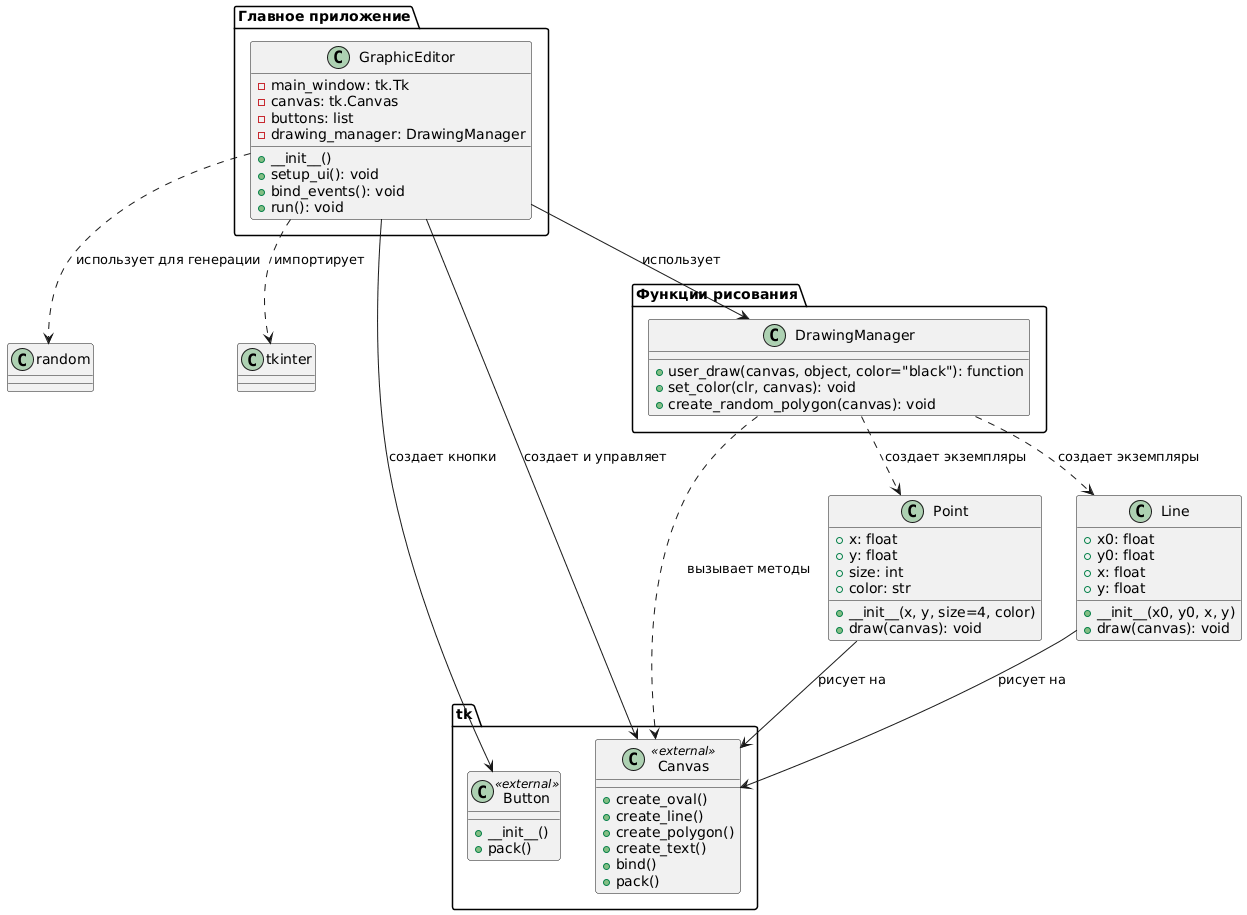

The diagram above was rendered by PlantUML. Its source (embedded in the PNG):
@startuml
class Point {
  + x: float
  + y: float
  + size: int
  + color: str
  
  + __init__(x, y, size=4, color)
  + draw(canvas): void
}

class Line {
  + x0: float
  + y0: float
  + x: float
  + y: float
  
  + __init__(x0, y0, x, y)
  + draw(canvas): void
}

class tk.Canvas <<external>> {
  + create_oval()
  + create_line()
  + create_polygon()
  + create_text()
  + bind()
  + pack()
}

class tk.Button <<external>> {
  + __init__()
  + pack()
}

package "Функции рисования" {
  class DrawingManager {
    + user_draw(canvas, object, color="black"): function
    + set_color(clr, canvas): void
    + create_random_polygon(canvas): void
  }
}

package "Главное приложение" {
  class GraphicEditor {
    - main_window: tk.Tk
    - canvas: tk.Canvas
    - buttons: list
    - drawing_manager: DrawingManager
    
    + __init__()
    + setup_ui(): void
    + bind_events(): void
    + run(): void
  }
}

GraphicEditor --> tk.Canvas : создает и управляет
GraphicEditor --> tk.Button : создает кнопки
GraphicEditor --> DrawingManager : использует

Point --> tk.Canvas : рисует на
Line --> tk.Canvas : рисует на

DrawingManager ..> Point : создает экземпляры
DrawingManager ..> Line : создает экземпляры
DrawingManager ..> tk.Canvas : вызывает методы

' Стрелки для зависимостей
GraphicEditor ..> random : использует для генерации
GraphicEditor ..> tkinter : импортирует
@enduml